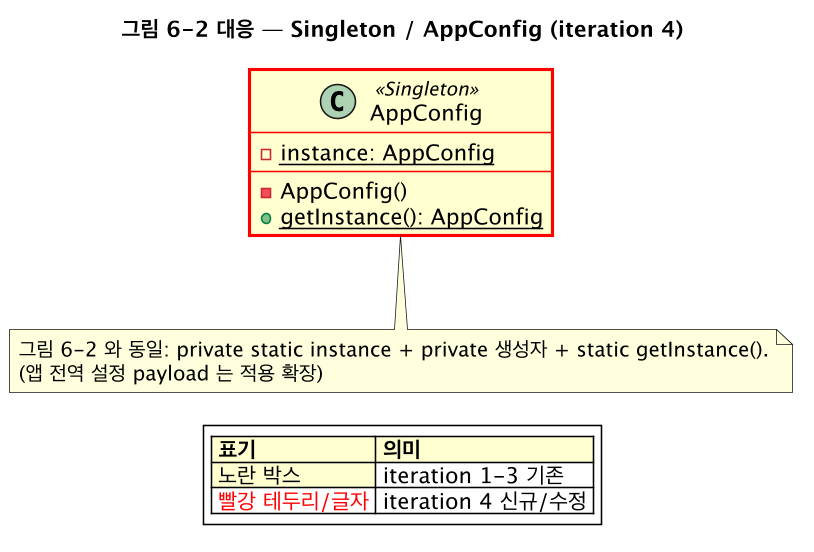

The diagram above was rendered by PlantUML. Its source (embedded in the PNG):
@startuml tb-singleton
skinparam backgroundColor #FFFFFF
skinparam shadowing false
skinparam roundcorner 0
skinparam defaultFontName "Lucida Grande"
skinparam dpi 150
skinparam class {
  BackgroundColor #FFFFCE
  BorderColor #000000
  BorderThickness 1
  ArrowColor #000000
  FontColor #000000
  AttributeFontColor #000000
  StereotypeFontColor #000000
  HeaderBackgroundColor #FFFFCE
}
skinparam legendBackgroundColor #FFFFFF

title 그림 6-2 대응 — Singleton / AppConfig (iteration 4)
class AppConfig <<Singleton>> #line:red;line.bold {
  -{static} instance: AppConfig
  --
  -AppConfig()
  +{static} getInstance(): AppConfig
}
note bottom of AppConfig
  그림 6-2 와 동일: private static instance + private 생성자 + static getInstance().
  (앱 전역 설정 payload 는 적용 확장)
end note
legend bottom
  <#FFFFCE>|= 표기 |= 의미 |
  |<#FFFFCE> 노란 박스 | iteration 1-3 기존 |
  | <color:red>빨강 테두리/글자</color> | iteration 4 신규/수정 |
endlegend
@enduml